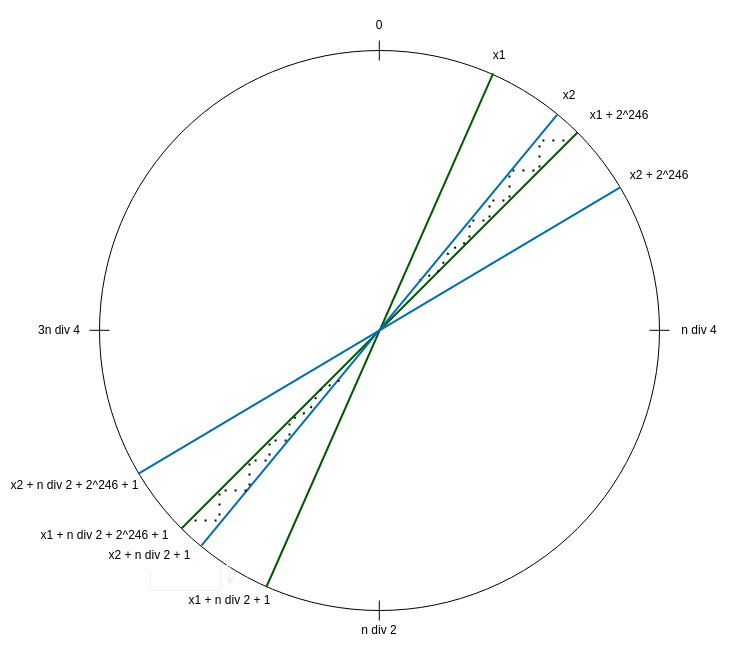

The diagram above was exported from draw.io. Its source (the exported page's mxGraphModel, read from the mxfile embedded in the PNG):
<mxGraphModel dx="1987" dy="1803" grid="1" gridSize="10" guides="1" tooltips="1" connect="1" arrows="1" fold="1" page="1" pageScale="1" pageWidth="850" pageHeight="1100" background="#ffffff" math="0" shadow="0">
  <root>
    <mxCell id="0" />
    <mxCell id="1" parent="0" />
    <mxCell id="MVb4_MoycofhIAiusGOn-1" value="" style="ellipse;whiteSpace=wrap;html=1;fillColor=none;strokeColor=#000000;fontColor=#000000;" parent="1" vertex="1">
      <mxGeometry width="560" height="560" as="geometry" />
    </mxCell>
    <mxCell id="MVb4_MoycofhIAiusGOn-2" value="" style="endArrow=none;html=1;rounded=0;exitX=0.298;exitY=0.958;exitDx=0;exitDy=0;entryX=0.703;entryY=0.041;entryDx=0;entryDy=0;fillColor=#008a00;strokeColor=#005700;strokeWidth=2;entryPerimeter=0;exitPerimeter=0;" parent="1" source="MVb4_MoycofhIAiusGOn-1" target="MVb4_MoycofhIAiusGOn-1" edge="1">
      <mxGeometry width="50" height="50" relative="1" as="geometry">
        <mxPoint x="310" y="430" as="sourcePoint" />
        <mxPoint x="360" y="380" as="targetPoint" />
      </mxGeometry>
    </mxCell>
    <mxCell id="MVb4_MoycofhIAiusGOn-5" value="" style="endArrow=none;html=1;rounded=0;exitX=0;exitY=1;exitDx=0;exitDy=0;entryX=1;entryY=0;entryDx=0;entryDy=0;fillColor=#008a00;strokeColor=#005700;strokeWidth=2;" parent="1" source="MVb4_MoycofhIAiusGOn-1" target="MVb4_MoycofhIAiusGOn-1" edge="1">
      <mxGeometry width="50" height="50" relative="1" as="geometry">
        <mxPoint x="340" y="610" as="sourcePoint" />
        <mxPoint x="340" y="50" as="targetPoint" />
      </mxGeometry>
    </mxCell>
    <mxCell id="MVb4_MoycofhIAiusGOn-8" value="x1" style="text;html=1;align=center;verticalAlign=middle;whiteSpace=wrap;rounded=0;fillColor=none;strokeColor=none;fontColor=#000000;" parent="1" vertex="1">
      <mxGeometry x="370" y="-10" width="60" height="30" as="geometry" />
    </mxCell>
    <mxCell id="MVb4_MoycofhIAiusGOn-9" value="x1 + 2^246" style="text;html=1;align=center;verticalAlign=middle;whiteSpace=wrap;rounded=0;fillColor=none;strokeColor=none;fontColor=#000000;" parent="1" vertex="1">
      <mxGeometry x="480" y="50" width="80" height="30" as="geometry" />
    </mxCell>
    <mxCell id="MVb4_MoycofhIAiusGOn-15" value="x1 + n div 2 + 1" style="text;html=1;align=center;verticalAlign=middle;whiteSpace=wrap;rounded=0;fillColor=none;strokeColor=none;fontColor=#000000;" parent="1" vertex="1">
      <mxGeometry x="80" y="535" width="101" height="30" as="geometry" />
    </mxCell>
    <mxCell id="MVb4_MoycofhIAiusGOn-19" value="x1 + n div 2 + 2^246 + 1" style="text;html=1;align=center;verticalAlign=middle;whiteSpace=wrap;rounded=0;fillColor=none;strokeColor=none;fontColor=#000000;" parent="1" vertex="1">
      <mxGeometry x="-60" y="470" width="131" height="30" as="geometry" />
    </mxCell>
    <mxCell id="knB7vUtvQb_0Z3PsVPYo-1" value="" style="endArrow=none;dashed=1;html=1;strokeWidth=2;rounded=0;strokeColor=#000000;dashPattern=1 4;" parent="1" edge="1">
      <mxGeometry width="50" height="50" relative="1" as="geometry">
        <mxPoint x="320" y="230" as="sourcePoint" />
        <mxPoint x="470" y="90" as="targetPoint" />
        <Array as="points">
          <mxPoint x="320" y="230" />
          <mxPoint x="340" y="220" />
          <mxPoint x="350" y="200" />
          <mxPoint x="370" y="190" />
          <mxPoint x="370" y="170" />
          <mxPoint x="390" y="170" />
          <mxPoint x="390" y="150" />
          <mxPoint x="410" y="150" />
          <mxPoint x="410" y="120" />
          <mxPoint x="440" y="120" />
          <mxPoint x="440" y="90" />
        </Array>
      </mxGeometry>
    </mxCell>
    <mxCell id="fGI7tNNNk04t5hcvJXMr-2" value="" style="endArrow=none;html=1;rounded=0;strokeColor=#000000;" edge="1" parent="1">
      <mxGeometry width="50" height="50" relative="1" as="geometry">
        <mxPoint x="279.8" y="10" as="sourcePoint" />
        <mxPoint x="279.8" y="-10" as="targetPoint" />
      </mxGeometry>
    </mxCell>
    <mxCell id="fGI7tNNNk04t5hcvJXMr-3" value="" style="endArrow=none;html=1;rounded=0;strokeColor=#000000;" edge="1" parent="1">
      <mxGeometry width="50" height="50" relative="1" as="geometry">
        <mxPoint x="279.8" y="570" as="sourcePoint" />
        <mxPoint x="279.8" y="550" as="targetPoint" />
      </mxGeometry>
    </mxCell>
    <mxCell id="fGI7tNNNk04t5hcvJXMr-5" value="" style="endArrow=none;html=1;rounded=0;strokeColor=#000000;" edge="1" parent="1">
      <mxGeometry width="50" height="50" relative="1" as="geometry">
        <mxPoint x="550" y="279.8" as="sourcePoint" />
        <mxPoint x="570" y="279.8" as="targetPoint" />
      </mxGeometry>
    </mxCell>
    <mxCell id="fGI7tNNNk04t5hcvJXMr-6" value="" style="endArrow=none;html=1;rounded=0;strokeColor=#000000;" edge="1" parent="1">
      <mxGeometry width="50" height="50" relative="1" as="geometry">
        <mxPoint x="-10" y="279.8" as="sourcePoint" />
        <mxPoint x="10" y="279.8" as="targetPoint" />
      </mxGeometry>
    </mxCell>
    <mxCell id="fGI7tNNNk04t5hcvJXMr-9" value="0" style="text;html=1;align=center;verticalAlign=middle;whiteSpace=wrap;rounded=0;fillColor=none;strokeColor=none;fontColor=#000000;" vertex="1" parent="1">
      <mxGeometry x="250" y="-40" width="60" height="30" as="geometry" />
    </mxCell>
    <mxCell id="fGI7tNNNk04t5hcvJXMr-10" value="n div 4" style="text;html=1;align=center;verticalAlign=middle;whiteSpace=wrap;rounded=0;fillColor=none;strokeColor=none;fontColor=#000000;" vertex="1" parent="1">
      <mxGeometry x="570" y="265" width="60" height="30" as="geometry" />
    </mxCell>
    <mxCell id="fGI7tNNNk04t5hcvJXMr-11" value="n div 2" style="text;html=1;align=center;verticalAlign=middle;whiteSpace=wrap;rounded=0;fillColor=none;strokeColor=none;fontColor=#000000;" vertex="1" parent="1">
      <mxGeometry x="250" y="565" width="60" height="30" as="geometry" />
    </mxCell>
    <mxCell id="fGI7tNNNk04t5hcvJXMr-12" value="3n div 4" style="text;html=1;align=center;verticalAlign=middle;whiteSpace=wrap;rounded=0;fillColor=none;strokeColor=none;fontColor=#000000;" vertex="1" parent="1">
      <mxGeometry x="-70" y="265" width="60" height="30" as="geometry" />
    </mxCell>
    <mxCell id="fGI7tNNNk04t5hcvJXMr-13" value="" style="endArrow=none;html=1;rounded=0;exitX=0.182;exitY=0.884;exitDx=0;exitDy=0;entryX=0.817;entryY=0.115;entryDx=0;entryDy=0;fillColor=#1ba1e2;strokeColor=#006EAF;strokeWidth=2;entryPerimeter=0;exitPerimeter=0;" edge="1" parent="1" source="MVb4_MoycofhIAiusGOn-1" target="MVb4_MoycofhIAiusGOn-1">
      <mxGeometry width="50" height="50" relative="1" as="geometry">
        <mxPoint x="210" y="613" as="sourcePoint" />
        <mxPoint x="437" y="100" as="targetPoint" />
      </mxGeometry>
    </mxCell>
    <mxCell id="fGI7tNNNk04t5hcvJXMr-14" value="" style="endArrow=none;html=1;rounded=0;exitX=0.069;exitY=0.756;exitDx=0;exitDy=0;fillColor=#1ba1e2;strokeColor=#006EAF;strokeWidth=2;exitPerimeter=0;entryX=0.929;entryY=0.245;entryDx=0;entryDy=0;entryPerimeter=0;" edge="1" parent="1" source="MVb4_MoycofhIAiusGOn-1" target="MVb4_MoycofhIAiusGOn-1">
      <mxGeometry width="50" height="50" relative="1" as="geometry">
        <mxPoint x="132" y="522" as="sourcePoint" />
        <mxPoint x="460" y="100" as="targetPoint" />
      </mxGeometry>
    </mxCell>
    <mxCell id="fGI7tNNNk04t5hcvJXMr-15" value="" style="endArrow=none;dashed=1;html=1;strokeWidth=2;rounded=0;strokeColor=#000000;dashPattern=1 4;" edge="1" parent="1">
      <mxGeometry width="50" height="50" relative="1" as="geometry">
        <mxPoint x="240" y="330" as="sourcePoint" />
        <mxPoint x="90" y="470" as="targetPoint" />
        <Array as="points">
          <mxPoint x="240" y="330" />
          <mxPoint x="220" y="340" />
          <mxPoint x="210" y="360" />
          <mxPoint x="190" y="370" />
          <mxPoint x="190" y="390" />
          <mxPoint x="170" y="390" />
          <mxPoint x="170" y="410" />
          <mxPoint x="150" y="410" />
          <mxPoint x="150" y="440" />
          <mxPoint x="120" y="440" />
          <mxPoint x="120" y="470" />
        </Array>
      </mxGeometry>
    </mxCell>
    <mxCell id="fGI7tNNNk04t5hcvJXMr-16" value="x2" style="text;html=1;align=center;verticalAlign=middle;whiteSpace=wrap;rounded=0;fillColor=none;strokeColor=none;fontColor=#000000;" vertex="1" parent="1">
      <mxGeometry x="440" y="30" width="60" height="30" as="geometry" />
    </mxCell>
    <mxCell id="fGI7tNNNk04t5hcvJXMr-17" value="x2 + 2^246" style="text;html=1;align=center;verticalAlign=middle;whiteSpace=wrap;rounded=0;fillColor=none;strokeColor=none;fontColor=#000000;" vertex="1" parent="1">
      <mxGeometry x="520" y="110" width="80" height="30" as="geometry" />
    </mxCell>
    <mxCell id="fGI7tNNNk04t5hcvJXMr-18" value="x2 + n div 2 + 2^246 + 1" style="text;html=1;align=center;verticalAlign=middle;whiteSpace=wrap;rounded=0;fillColor=none;strokeColor=none;fontColor=#000000;" vertex="1" parent="1">
      <mxGeometry x="-90" y="420" width="131" height="30" as="geometry" />
    </mxCell>
    <mxCell id="fGI7tNNNk04t5hcvJXMr-20" value="" style="edgeStyle=orthogonalEdgeStyle;rounded=0;orthogonalLoop=1;jettySize=auto;html=1;" edge="1" parent="1" source="fGI7tNNNk04t5hcvJXMr-19" target="MVb4_MoycofhIAiusGOn-15">
      <mxGeometry relative="1" as="geometry" />
    </mxCell>
    <mxCell id="fGI7tNNNk04t5hcvJXMr-19" value="x2 + n div 2 + 1" style="text;html=1;align=center;verticalAlign=middle;whiteSpace=wrap;rounded=0;fillColor=none;strokeColor=none;fontColor=#000000;" vertex="1" parent="1">
      <mxGeometry y="490" width="101" height="30" as="geometry" />
    </mxCell>
  </root>
</mxGraphModel>